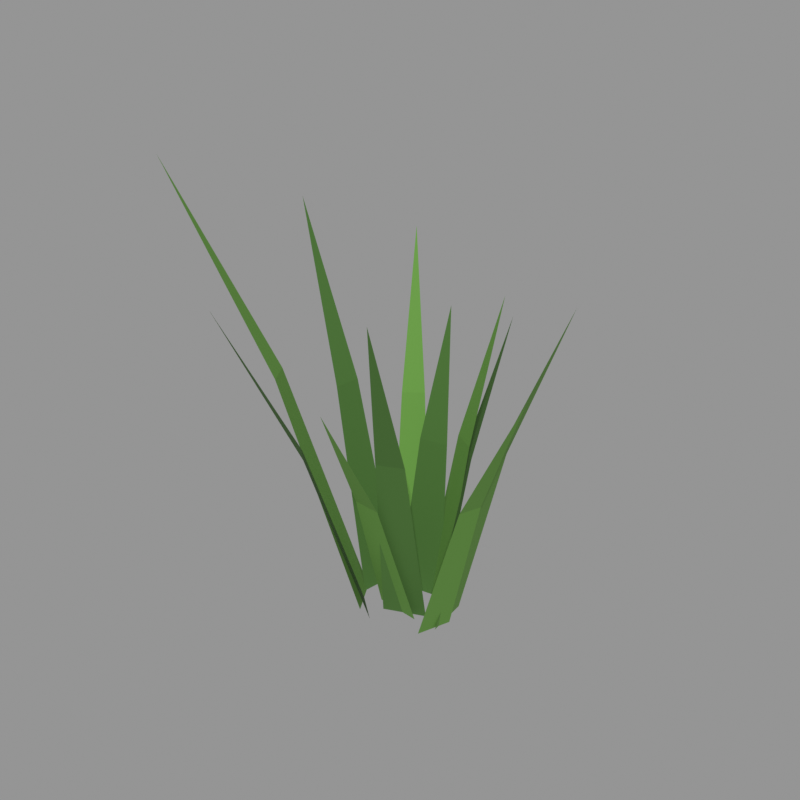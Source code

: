 # Source: 05.blend  (saved by Blender 5.2.45; exported with 4.5.12 LTS)
import bpy
from mathutils import Matrix  # noqa: F401  (used for matrix-valued properties, if any)

bpy.ops.wm.read_factory_settings(use_empty=True)
scene = bpy.context.scene
scene.name = 'Scene'

# ---- materials (node trees are filled in below, after node groups)
mat_grass_green = bpy.data.materials.new('grass_green')
mat_grass_green.diffuse_color = (0.107, 0.2623, 0.03955, 1.0)
mat_grass_dark = bpy.data.materials.new('grass_dark')
mat_grass_dark.diffuse_color = (0.05448, 0.1441, 0.02315, 1.0)

# ---- material node trees
mat_grass_green.use_nodes = True; mat_grass_green.node_tree.nodes.clear()
_N = mat_grass_green.node_tree.nodes; _L = mat_grass_green.node_tree.links
n0 = _N.new('ShaderNodeBsdfPrincipled'); n0.name = 'Principled BSDF'; n0.location = (-200, 100)
n0.inputs[0].default_value = (0.107, 0.2623, 0.03955, 1.0)
n0.inputs[2].default_value = 0.88
n0.inputs[10].default_value = 0.005
n1 = _N.new('ShaderNodeOutputMaterial'); n1.name = 'Material Output'; n1.location = (200, 100)
_L.new(n0.outputs[0], n1.inputs[0])
n1.is_active_output = True
mat_grass_dark.use_nodes = True; mat_grass_dark.node_tree.nodes.clear()
_N = mat_grass_dark.node_tree.nodes; _L = mat_grass_dark.node_tree.links
n0 = _N.new('ShaderNodeBsdfPrincipled'); n0.name = 'Principled BSDF'; n0.location = (-200, 100)
n0.inputs[0].default_value = (0.05448, 0.1441, 0.02315, 1.0)
n0.inputs[2].default_value = 0.88
n0.inputs[10].default_value = 0.005
n1 = _N.new('ShaderNodeOutputMaterial'); n1.name = 'Material Output'; n1.location = (200, 100)
_L.new(n0.outputs[0], n1.inputs[0])
n1.is_active_output = True

# ---- meshes
me_05 = bpy.data.meshes.new('草_05')
me_05.from_pydata([(0.08978, 0.03741, 0.0), (0.09673, -0.03241, 0.0), (0.1696, 0.03195, 0.31), (0.1739, -0.01134, 0.31), (0.2717, 0.02025, 0.5637), (0.02661, 0.04938, 0.0), (0.0757, 0.006204, 0.0), (0.06625, 0.07565, 0.2659), (0.09669, 0.04888, 0.2659), (0.1201, 0.1061, 0.4835), (0.01442, 0.04815, 0.0), (0.07256, 0.01446, 0.0), (0.04821, 0.08102, 0.2773), (0.08426, 0.06014, 0.2773), (0.0952, 0.1206, 0.5042), (-0.0209, 0.02399, 0.0), (0.05339, 0.03763, 0.0), (-0.01397, 0.0657, 0.2556), (0.03209, 0.07416, 0.2556), (-7.807e-05, 0.1197, 0.4648), (-0.0425, 0.03189, 0.0), (0.004866, 0.06802, 0.0), (-0.08976, 0.1125, 0.2929), (-0.06039, 0.1349, 0.2929), (-0.1467, 0.2176, 0.5326), (-0.0512, -0.02655, 0.0), (-0.0407, 0.03938, 0.0), (-0.1245, -0.002029, 0.3359), (-0.118, 0.03885, 0.3359), (-0.2172, 0.03368, 0.6107), (-0.0248, -0.06866, 0.0), (-0.05668, -0.01272, 0.0), (-0.1368, -0.1184, 0.3879), (-0.1565, -0.08369, 0.3879), (-0.2814, -0.1778, 0.7053), (0.002797, -0.07673, 0.0), (-0.04429, -0.03797, 0.0), (-0.06418, -0.1399, 0.2887), (-0.09338, -0.1158, 0.2887), (-0.1526, -0.2176, 0.5249), (0.05696, -0.03294, 0.0), (-0.01522, -0.02773, 0.0), (0.03854, -0.09708, 0.2212), (-0.006207, -0.09385, 0.2212), (0.01018, -0.1784, 0.4022), (0.06562, -0.01581, 0.0), (0.002274, -0.04387, 0.0), (0.08423, -0.09031, 0.308), (0.04496, -0.1077, 0.308), (0.1036, -0.1871, 0.56), (0.1024, -0.003254, 0.0), (0.08294, -0.05675, 0.0), (0.1818, -0.04366, 0.2631), (0.1697, -0.07683, 0.2631), (0.2814, -0.09874, 0.4784)], [], [(0, 1, 3, 2), (2, 3, 4), (5, 6, 8, 7), (7, 8, 9), (10, 11, 13, 12), (12, 13, 14), (15, 16, 18, 17), (17, 18, 19), (20, 21, 23, 22), (22, 23, 24), (25, 26, 28, 27), (27, 28, 29), (30, 31, 33, 32), (32, 33, 34), (35, 36, 38, 37), (37, 38, 39), (40, 41, 43, 42), (42, 43, 44), (45, 46, 48, 47), (47, 48, 49), (50, 51, 53, 52), (52, 53, 54)])
me_05.polygons.foreach_set('material_index', [0, 0, 1, 1, 0, 0, 1, 1, 0, 0, 1, 1, 0, 0, 1, 1, 0, 0, 1, 1, 0, 0])
me_05.materials.append(mat_grass_green)
me_05.materials.append(mat_grass_dark)
me_05.update()

# ---- objects
ob_05 = bpy.data.objects.new('草_05', me_05)

# ---- transforms, parenting, visibility, modifiers, constraints
ob_05.location = (0.0, 0.0, 0.0)

# ---- collection membership
scene.collection.objects.link(ob_05)

# ---- scene / render settings (as saved in the file)
scene.frame_start = 1; scene.frame_end = 250; scene.frame_set(1)
scene.render.engine = 'CYCLES'
scene.render.resolution_x = 640
scene.render.resolution_y = 640
scene.render.bake_bias = 0.0
scene.render.bake_samples = 0
scene.render.compositor_device = 'GPU'
scene.cycles.samples = 24
scene.eevee.use_volume_custom_range = False
scene.eevee.fast_gi_thickness_near = 0.1
scene.eevee.fast_gi_thickness_far = 0.0
scene.eevee.ray_tracing_options.screen_trace_thickness = 0.1
scene.view_settings.view_transform = 'Standard'
bpy.context.view_layer.update()

# ---- added for rendering (the .blend has no active camera and no usable light): camera, sun + grey world if the file has none
cam_auto = bpy.data.cameras.new('AutoCamera')
cam_auto.lens = 50.0
cam_auto.sensor_width = 36.0
cam_auto.clip_end = 1000.0
ob_auto_camera = bpy.data.objects.new('AutoCamera', cam_auto)
scene.collection.objects.link(ob_auto_camera)
ob_auto_camera.location = (0.926869, -1.11224, 1.09412)
ob_auto_camera.rotation_euler = (1.09748, -7.21219e-08, 0.694738)
scene.camera = ob_auto_camera
light_auto_sun = bpy.data.lights.new('AutoSun', 'SUN')
light_auto_sun.energy = 3.0
light_auto_sun.angle = 0.0523599
ob_auto_sun = bpy.data.objects.new('AutoSun', light_auto_sun)
scene.collection.objects.link(ob_auto_sun)
ob_auto_sun.rotation_euler = (0.872665, 0.174533, 0.523599)
if scene.world is None:
    world_auto = bpy.data.worlds.new('AutoWorld')
    world_auto.color = (0.3, 0.3, 0.3)
    scene.world = world_auto
bpy.context.view_layer.update()
